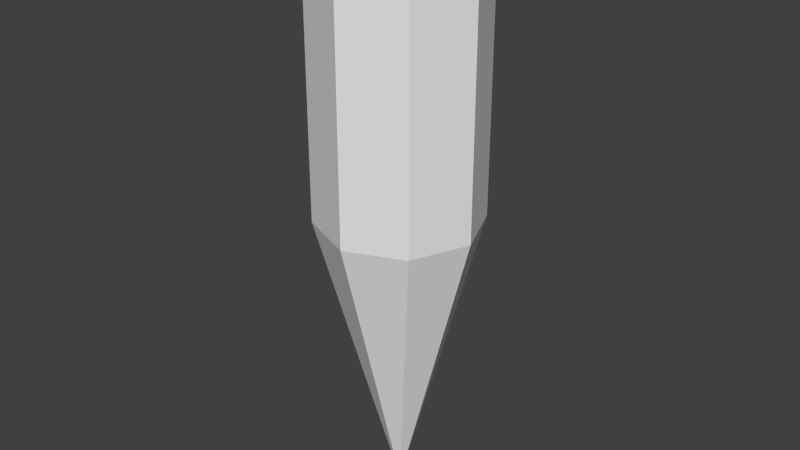 # Source: rpgRocket.blend  (saved by Blender 2.76.0; exported with 4.5.12 LTS)
import bpy
from mathutils import Matrix  # noqa: F401  (used for matrix-valued properties, if any)

bpy.ops.wm.read_factory_settings(use_empty=True)
scene = bpy.context.scene
scene.name = 'Scene'

# ---- collections
col_collection_1 = bpy.data.collections.new('Collection 1'); scene.collection.children.link(col_collection_1)

# ---- materials (node trees are filled in below, after node groups)
mat_material_001 = bpy.data.materials.new('Material.001')
mat_material_001.alpha_threshold = 0.0
mat_material_001.use_transparent_shadow = False
mat_material_001.roughness = 0.5

# ---- material node trees

# ---- world
world_world = bpy.data.worlds.new('World'); scene.world = world_world
world_world.color = (0.05088, 0.05088, 0.05088)
world_world.use_sun_shadow = False
world_world.sun_shadow_jitter_overblur = 0.0
world_world.cycles.sampling_method = 'MANUAL'
world_world.cycles.sample_map_resolution = 256

# ---- meshes
me_cylinder_001 = bpy.data.meshes.new('Cylinder.001')
me_cylinder_001.from_pydata([(0.0, -1.199e-07, -2.271), (0.0, 3.461e-07, 4.996), (0.0, 1.0, -2.271), (0.0, 1.0, 1.28), (0.7071, 0.7071, -2.271), (0.7071, 0.7071, 1.28), (1.0, -1.636e-07, -2.271), (1.0, 1.945e-08, 1.28), (0.7071, -0.7071, -2.271), (0.7071, -0.7071, 1.28), (-8.742e-08, -1.0, -2.271), (-8.742e-08, -1.0, 1.28), (-0.7071, -0.7071, -2.271), (-0.7071, -0.7071, 1.28), (-1.0, -1.08e-07, -2.271), (-1.0, 7.509e-08, 1.28), (-0.7071, 0.7071, -2.271), (-0.7071, 0.7071, 1.28)], [], [(0, 2, 4), (1, 5, 3), (2, 3, 5, 4), (0, 4, 6), (1, 7, 5), (4, 5, 7, 6), (0, 6, 8), (1, 9, 7), (6, 7, 9, 8), (0, 8, 10), (1, 11, 9), (8, 9, 11, 10), (0, 10, 12), (1, 13, 11), (10, 11, 13, 12), (0, 12, 14), (1, 15, 13), (12, 13, 15, 14), (0, 14, 16), (1, 17, 15), (14, 15, 17, 16), (0, 16, 2), (1, 3, 17), (16, 17, 3, 2)])
_uv = me_cylinder_001.uv_layers.new(name='UVMap')
_uv.uv.foreach_set('vector', [0.1733, 0.828, 0.1887, 0.6707, 0.2954, 0.7277, 0.6726, 0.8856, 0.4836, 0.4734, 0.5735, 0.4464, 0.4925, 0.04348, 0.5735, 0.4464, 0.4836, 0.4734, 0.3691, 0.07164, 0.1733, 0.828, 0.2954, 0.7277, 0.3305, 0.8434, 0.6726, 0.8856, 0.395, 0.5144, 0.4836, 0.4734, 0.3691, 0.07164, 0.4836, 0.4734, 0.395, 0.5144, 0.2471, 0.1097, 0.1733, 0.828, 0.3305, 0.8434, 0.2735, 0.9501, 0.6726, 0.8856, 0.3064, 0.5715, 0.395, 0.5144, 0.2471, 0.1097, 0.395, 0.5144, 0.3064, 0.5715, 0.1269, 0.1566, 0.1733, 0.828, 0.2735, 0.9501, 0.1578, 0.9852, 0.6726, 0.8856, 0.2151, 0.649, 0.3064, 0.5715, 0.1269, 0.1566, 0.3064, 0.5715, 0.2151, 0.649, 0.008176, 0.2101, 0.1733, 0.828, 0.1578, 0.9852, 0.05115, 0.9282, 0.6726, 0.8856, 0.8678, 0.4449, 0.984, 0.4758, 0.9863, 0.01428, 0.984, 0.4758, 0.8678, 0.4449, 0.8653, 0.01366, 0.1733, 0.828, 0.05115, 0.9282, 0.01601, 0.8125, 0.6726, 0.8856, 0.7635, 0.4315, 0.8678, 0.4449, 0.8653, 0.01366, 0.8678, 0.4449, 0.7635, 0.4315, 0.741, 0.01606, 0.1733, 0.828, 0.01601, 0.8125, 0.07299, 0.7059, 0.6726, 0.8856, 0.6663, 0.4324, 0.7635, 0.4315, 0.741, 0.01606, 0.7635, 0.4315, 0.6663, 0.4324, 0.6167, 0.02529, 0.1733, 0.828, 0.07299, 0.7059, 0.1887, 0.6707, 0.6726, 0.8856, 0.5735, 0.4464, 0.6663, 0.4324, 0.6167, 0.02529, 0.6663, 0.4324, 0.5735, 0.4464, 0.4925, 0.04348])
me_cylinder_001.materials.append(mat_material_001)
me_cylinder_001.use_remesh_preserve_volume = False
me_cylinder_001.use_remesh_preserve_attributes = False
me_cylinder_001.use_mirror_vertex_groups = False
me_cylinder_001.update()

# ---- objects
ob_cylinder = bpy.data.objects.new('Cylinder', me_cylinder_001)

# ---- transforms, parenting, visibility, modifiers, constraints
ob_cylinder.location = (0.0, 0.0, 0.0)
ob_cylinder.rotation_euler = (-3.142, 0.0, 0.0)
ob_cylinder.scale = (4.0, 4.0, 4.0)
ob_cylinder.lineart.crease_threshold = 0.0

# ---- collection membership
col_collection_1.objects.link(ob_cylinder)

# ---- scene / render settings (as saved in the file)
scene.frame_start = 1; scene.frame_end = 250; scene.frame_set(1)
scene.render.engine = 'BLENDER_EEVEE_NEXT'
scene.render.resolution_percentage = 50
scene.render.dither_intensity = 0.0
scene.cycles.use_denoising = False
scene.cycles.samples = 10
scene.cycles.sampling_pattern = 'TABULATED_SOBOL'
scene.cycles.light_sampling_threshold = 0.0
scene.cycles.use_adaptive_sampling = False
scene.cycles.use_light_tree = False
scene.cycles.blur_glossy = 0.0
scene.cycles.pixel_filter_type = 'GAUSSIAN'
scene.cycles.sample_clamp_indirect = 0.0
scene.view_settings.view_transform = 'Standard'
bpy.context.view_layer.update()

# ---- added for rendering (the .blend has no active camera and no usable light): camera, sun
cam_auto = bpy.data.cameras.new('AutoCamera')
cam_auto.lens = 50.0
cam_auto.sensor_width = 36.0
cam_auto.clip_end = 1000.0
ob_auto_camera = bpy.data.objects.new('AutoCamera', cam_auto)
scene.collection.objects.link(ob_auto_camera)
ob_auto_camera.location = (28.8604, -34.6325, 17.6398)
ob_auto_camera.rotation_euler = (1.09748, -7.21219e-08, 0.694738)
scene.camera = ob_auto_camera
light_auto_sun = bpy.data.lights.new('AutoSun', 'SUN')
light_auto_sun.energy = 3.0
light_auto_sun.angle = 0.0523599
ob_auto_sun = bpy.data.objects.new('AutoSun', light_auto_sun)
scene.collection.objects.link(ob_auto_sun)
ob_auto_sun.rotation_euler = (0.872665, 0.174533, 0.523599)
bpy.context.view_layer.update()

